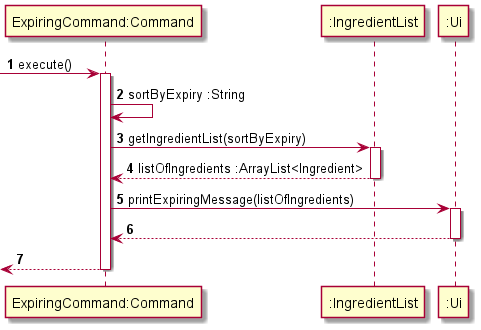

The diagram above was rendered by PlantUML. Its source (embedded in the PNG):
@startuml
'https://plantuml.com/class-diagram

autonumber

-> "ExpiringCommand:Command": execute()
activate "ExpiringCommand:Command"

"ExpiringCommand:Command" -> "ExpiringCommand:Command" : sortByExpiry :String
"ExpiringCommand:Command" -> ":IngredientList": getIngredientList(sortByExpiry)
activate ":IngredientList"
"ExpiringCommand:Command" <--":IngredientList": listOfIngredients :ArrayList<Ingredient>
deactivate ":IngredientList"
"ExpiringCommand:Command" -> ":Ui": printExpiringMessage(listOfIngredients)
activate ":Ui"
"ExpiringCommand:Command" <-- ":Ui"
deactivate ":Ui"

<-- "ExpiringCommand:Command"
deactivate "ExpiringCommand:Command"

@enduml